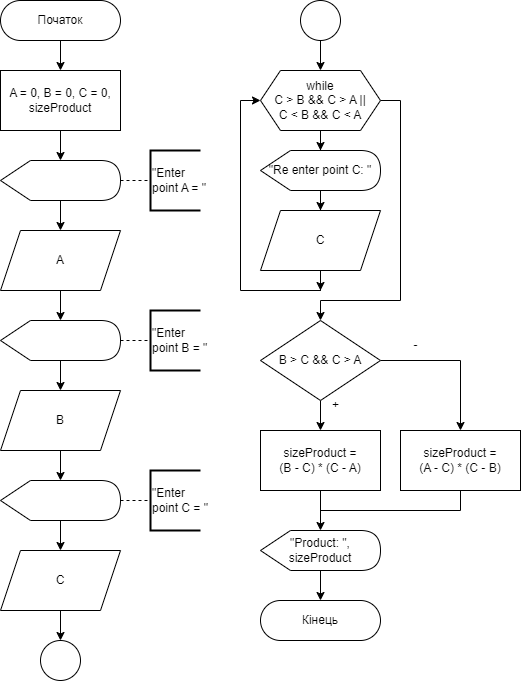

The diagram above was exported from draw.io. Its source (the exported page's mxGraphModel, read from the mxfile embedded in the PNG):
<mxGraphModel dx="1483" dy="827" grid="1" gridSize="10" guides="1" tooltips="1" connect="1" arrows="1" fold="1" page="1" pageScale="1" pageWidth="827" pageHeight="1169" math="0" shadow="0">
  <root>
    <mxCell id="WIyWlLk6GJQsqaUBKTNV-0" />
    <mxCell id="WIyWlLk6GJQsqaUBKTNV-1" parent="WIyWlLk6GJQsqaUBKTNV-0" />
    <mxCell id="cmxuuXm5UTQ8A99ijEzW-6" value="" style="edgeStyle=orthogonalEdgeStyle;rounded=0;orthogonalLoop=1;jettySize=auto;html=1;" parent="WIyWlLk6GJQsqaUBKTNV-1" source="WIyWlLk6GJQsqaUBKTNV-3" target="cmxuuXm5UTQ8A99ijEzW-1" edge="1">
      <mxGeometry relative="1" as="geometry" />
    </mxCell>
    <mxCell id="WIyWlLk6GJQsqaUBKTNV-3" value="Початок" style="rounded=1;whiteSpace=wrap;html=1;fontSize=12;glass=0;strokeWidth=1;shadow=0;arcSize=50;" parent="WIyWlLk6GJQsqaUBKTNV-1" vertex="1">
      <mxGeometry x="160" y="80" width="120" height="40" as="geometry" />
    </mxCell>
    <mxCell id="cmxuuXm5UTQ8A99ijEzW-5" value="" style="edgeStyle=orthogonalEdgeStyle;rounded=0;orthogonalLoop=1;jettySize=auto;html=1;" parent="WIyWlLk6GJQsqaUBKTNV-1" source="cmxuuXm5UTQ8A99ijEzW-1" target="cmxuuXm5UTQ8A99ijEzW-4" edge="1">
      <mxGeometry relative="1" as="geometry" />
    </mxCell>
    <mxCell id="cmxuuXm5UTQ8A99ijEzW-1" value="A = 0, B = 0, C = 0,&lt;br&gt;sizeProduct" style="rounded=0;whiteSpace=wrap;html=1;" parent="WIyWlLk6GJQsqaUBKTNV-1" vertex="1">
      <mxGeometry x="160" y="150" width="120" height="60" as="geometry" />
    </mxCell>
    <mxCell id="cmxuuXm5UTQ8A99ijEzW-11" style="edgeStyle=orthogonalEdgeStyle;rounded=0;orthogonalLoop=1;jettySize=auto;html=1;" parent="WIyWlLk6GJQsqaUBKTNV-1" source="cmxuuXm5UTQ8A99ijEzW-4" target="cmxuuXm5UTQ8A99ijEzW-10" edge="1">
      <mxGeometry relative="1" as="geometry" />
    </mxCell>
    <mxCell id="cmxuuXm5UTQ8A99ijEzW-4" value="" style="shape=display;whiteSpace=wrap;html=1;" parent="WIyWlLk6GJQsqaUBKTNV-1" vertex="1">
      <mxGeometry x="160" y="240" width="120" height="40" as="geometry" />
    </mxCell>
    <mxCell id="cmxuuXm5UTQ8A99ijEzW-7" value="" style="endArrow=none;dashed=1;html=1;rounded=0;exitX=1;exitY=0.5;exitDx=0;exitDy=0;exitPerimeter=0;" parent="WIyWlLk6GJQsqaUBKTNV-1" source="cmxuuXm5UTQ8A99ijEzW-4" target="cmxuuXm5UTQ8A99ijEzW-9" edge="1">
      <mxGeometry width="50" height="50" relative="1" as="geometry">
        <mxPoint x="270" y="290" as="sourcePoint" />
        <mxPoint x="290" y="260" as="targetPoint" />
      </mxGeometry>
    </mxCell>
    <mxCell id="cmxuuXm5UTQ8A99ijEzW-9" value="&quot;Enter &lt;br&gt;point A&amp;nbsp;= &quot;" style="strokeWidth=2;html=1;shape=mxgraph.flowchart.annotation_1;align=left;pointerEvents=1;" parent="WIyWlLk6GJQsqaUBKTNV-1" vertex="1">
      <mxGeometry x="310" y="230" width="50" height="60" as="geometry" />
    </mxCell>
    <mxCell id="cmxuuXm5UTQ8A99ijEzW-13" style="edgeStyle=orthogonalEdgeStyle;rounded=0;orthogonalLoop=1;jettySize=auto;html=1;" parent="WIyWlLk6GJQsqaUBKTNV-1" source="cmxuuXm5UTQ8A99ijEzW-10" edge="1">
      <mxGeometry relative="1" as="geometry">
        <mxPoint x="220" y="400" as="targetPoint" />
      </mxGeometry>
    </mxCell>
    <mxCell id="cmxuuXm5UTQ8A99ijEzW-10" value="A" style="shape=parallelogram;perimeter=parallelogramPerimeter;whiteSpace=wrap;html=1;fixedSize=1;" parent="WIyWlLk6GJQsqaUBKTNV-1" vertex="1">
      <mxGeometry x="160" y="310" width="120" height="60" as="geometry" />
    </mxCell>
    <mxCell id="cmxuuXm5UTQ8A99ijEzW-30" value="" style="shape=display;whiteSpace=wrap;html=1;" parent="WIyWlLk6GJQsqaUBKTNV-1" vertex="1">
      <mxGeometry x="160" y="400" width="120" height="40" as="geometry" />
    </mxCell>
    <mxCell id="cmxuuXm5UTQ8A99ijEzW-40" style="edgeStyle=orthogonalEdgeStyle;rounded=0;orthogonalLoop=1;jettySize=auto;html=1;" parent="WIyWlLk6GJQsqaUBKTNV-1" source="cmxuuXm5UTQ8A99ijEzW-31" target="cmxuuXm5UTQ8A99ijEzW-35" edge="1">
      <mxGeometry relative="1" as="geometry" />
    </mxCell>
    <mxCell id="cmxuuXm5UTQ8A99ijEzW-31" value="B" style="shape=parallelogram;perimeter=parallelogramPerimeter;whiteSpace=wrap;html=1;fixedSize=1;" parent="WIyWlLk6GJQsqaUBKTNV-1" vertex="1">
      <mxGeometry x="160" y="470" width="120" height="60" as="geometry" />
    </mxCell>
    <mxCell id="cmxuuXm5UTQ8A99ijEzW-32" style="edgeStyle=orthogonalEdgeStyle;rounded=0;orthogonalLoop=1;jettySize=auto;html=1;" parent="WIyWlLk6GJQsqaUBKTNV-1" source="cmxuuXm5UTQ8A99ijEzW-30" target="cmxuuXm5UTQ8A99ijEzW-31" edge="1">
      <mxGeometry relative="1" as="geometry" />
    </mxCell>
    <mxCell id="cmxuuXm5UTQ8A99ijEzW-33" value="" style="endArrow=none;dashed=1;html=1;rounded=0;exitX=1;exitY=0.5;exitDx=0;exitDy=0;exitPerimeter=0;" parent="WIyWlLk6GJQsqaUBKTNV-1" source="cmxuuXm5UTQ8A99ijEzW-30" target="cmxuuXm5UTQ8A99ijEzW-34" edge="1">
      <mxGeometry width="50" height="50" relative="1" as="geometry">
        <mxPoint x="270" y="450" as="sourcePoint" />
        <mxPoint x="290" y="420" as="targetPoint" />
      </mxGeometry>
    </mxCell>
    <mxCell id="cmxuuXm5UTQ8A99ijEzW-34" value="&quot;Enter &lt;br&gt;point B = &quot;" style="strokeWidth=2;html=1;shape=mxgraph.flowchart.annotation_1;align=left;pointerEvents=1;" parent="WIyWlLk6GJQsqaUBKTNV-1" vertex="1">
      <mxGeometry x="310" y="390" width="50" height="60" as="geometry" />
    </mxCell>
    <mxCell id="cmxuuXm5UTQ8A99ijEzW-35" value="" style="shape=display;whiteSpace=wrap;html=1;" parent="WIyWlLk6GJQsqaUBKTNV-1" vertex="1">
      <mxGeometry x="160" y="560" width="120" height="40" as="geometry" />
    </mxCell>
    <mxCell id="cmxuuXm5UTQ8A99ijEzW-42" style="edgeStyle=orthogonalEdgeStyle;rounded=0;orthogonalLoop=1;jettySize=auto;html=1;" parent="WIyWlLk6GJQsqaUBKTNV-1" source="cmxuuXm5UTQ8A99ijEzW-36" target="cmxuuXm5UTQ8A99ijEzW-41" edge="1">
      <mxGeometry relative="1" as="geometry" />
    </mxCell>
    <mxCell id="cmxuuXm5UTQ8A99ijEzW-36" value="C" style="shape=parallelogram;perimeter=parallelogramPerimeter;whiteSpace=wrap;html=1;fixedSize=1;" parent="WIyWlLk6GJQsqaUBKTNV-1" vertex="1">
      <mxGeometry x="160" y="630" width="120" height="60" as="geometry" />
    </mxCell>
    <mxCell id="cmxuuXm5UTQ8A99ijEzW-37" style="edgeStyle=orthogonalEdgeStyle;rounded=0;orthogonalLoop=1;jettySize=auto;html=1;" parent="WIyWlLk6GJQsqaUBKTNV-1" source="cmxuuXm5UTQ8A99ijEzW-35" target="cmxuuXm5UTQ8A99ijEzW-36" edge="1">
      <mxGeometry relative="1" as="geometry" />
    </mxCell>
    <mxCell id="cmxuuXm5UTQ8A99ijEzW-38" value="" style="endArrow=none;dashed=1;html=1;rounded=0;exitX=1;exitY=0.5;exitDx=0;exitDy=0;exitPerimeter=0;" parent="WIyWlLk6GJQsqaUBKTNV-1" source="cmxuuXm5UTQ8A99ijEzW-35" target="cmxuuXm5UTQ8A99ijEzW-39" edge="1">
      <mxGeometry width="50" height="50" relative="1" as="geometry">
        <mxPoint x="270" y="610" as="sourcePoint" />
        <mxPoint x="290" y="580" as="targetPoint" />
      </mxGeometry>
    </mxCell>
    <mxCell id="cmxuuXm5UTQ8A99ijEzW-39" value="&quot;Enter &lt;br&gt;point C = &quot;" style="strokeWidth=2;html=1;shape=mxgraph.flowchart.annotation_1;align=left;pointerEvents=1;" parent="WIyWlLk6GJQsqaUBKTNV-1" vertex="1">
      <mxGeometry x="310" y="550" width="50" height="60" as="geometry" />
    </mxCell>
    <mxCell id="cmxuuXm5UTQ8A99ijEzW-41" value="" style="ellipse;whiteSpace=wrap;html=1;aspect=fixed;" parent="WIyWlLk6GJQsqaUBKTNV-1" vertex="1">
      <mxGeometry x="200" y="720" width="40" height="40" as="geometry" />
    </mxCell>
    <mxCell id="cmxuuXm5UTQ8A99ijEzW-45" style="edgeStyle=orthogonalEdgeStyle;rounded=0;orthogonalLoop=1;jettySize=auto;html=1;" parent="WIyWlLk6GJQsqaUBKTNV-1" source="cmxuuXm5UTQ8A99ijEzW-43" target="cmxuuXm5UTQ8A99ijEzW-44" edge="1">
      <mxGeometry relative="1" as="geometry" />
    </mxCell>
    <mxCell id="cmxuuXm5UTQ8A99ijEzW-43" value="" style="ellipse;whiteSpace=wrap;html=1;aspect=fixed;" parent="WIyWlLk6GJQsqaUBKTNV-1" vertex="1">
      <mxGeometry x="460" y="80" width="40" height="40" as="geometry" />
    </mxCell>
    <mxCell id="cmxuuXm5UTQ8A99ijEzW-49" style="edgeStyle=orthogonalEdgeStyle;rounded=0;orthogonalLoop=1;jettySize=auto;html=1;" parent="WIyWlLk6GJQsqaUBKTNV-1" source="cmxuuXm5UTQ8A99ijEzW-44" target="cmxuuXm5UTQ8A99ijEzW-47" edge="1">
      <mxGeometry relative="1" as="geometry" />
    </mxCell>
    <mxCell id="lyhhON0nx6s7xFaHyfcD-2" style="edgeStyle=orthogonalEdgeStyle;rounded=0;orthogonalLoop=1;jettySize=auto;html=1;entryX=0.5;entryY=0;entryDx=0;entryDy=0;" edge="1" parent="WIyWlLk6GJQsqaUBKTNV-1" source="cmxuuXm5UTQ8A99ijEzW-44" target="cmxuuXm5UTQ8A99ijEzW-52">
      <mxGeometry relative="1" as="geometry">
        <Array as="points">
          <mxPoint x="560" y="180" />
          <mxPoint x="560" y="380" />
          <mxPoint x="480" y="380" />
        </Array>
      </mxGeometry>
    </mxCell>
    <mxCell id="cmxuuXm5UTQ8A99ijEzW-44" value="while&lt;br&gt;C &amp;gt; B &amp;amp;&amp;amp; C &amp;gt; A ||&lt;br&gt;C &amp;lt; B &amp;amp;&amp;amp; C &amp;lt; A" style="shape=hexagon;perimeter=hexagonPerimeter2;whiteSpace=wrap;html=1;fixedSize=1;" parent="WIyWlLk6GJQsqaUBKTNV-1" vertex="1">
      <mxGeometry x="420" y="150" width="120" height="60" as="geometry" />
    </mxCell>
    <mxCell id="cmxuuXm5UTQ8A99ijEzW-46" style="edgeStyle=orthogonalEdgeStyle;rounded=0;orthogonalLoop=1;jettySize=auto;html=1;exitX=0.5;exitY=1;exitDx=0;exitDy=0;" parent="WIyWlLk6GJQsqaUBKTNV-1" source="cmxuuXm5UTQ8A99ijEzW-44" target="cmxuuXm5UTQ8A99ijEzW-44" edge="1">
      <mxGeometry relative="1" as="geometry" />
    </mxCell>
    <mxCell id="cmxuuXm5UTQ8A99ijEzW-51" style="edgeStyle=orthogonalEdgeStyle;rounded=0;orthogonalLoop=1;jettySize=auto;html=1;" parent="WIyWlLk6GJQsqaUBKTNV-1" source="cmxuuXm5UTQ8A99ijEzW-47" target="cmxuuXm5UTQ8A99ijEzW-50" edge="1">
      <mxGeometry relative="1" as="geometry" />
    </mxCell>
    <mxCell id="cmxuuXm5UTQ8A99ijEzW-47" value="&quot;Re enter point C: &quot;" style="shape=display;whiteSpace=wrap;html=1;" parent="WIyWlLk6GJQsqaUBKTNV-1" vertex="1">
      <mxGeometry x="420" y="230" width="120" height="40" as="geometry" />
    </mxCell>
    <mxCell id="lyhhON0nx6s7xFaHyfcD-0" style="edgeStyle=orthogonalEdgeStyle;rounded=0;orthogonalLoop=1;jettySize=auto;html=1;entryX=0;entryY=0.5;entryDx=0;entryDy=0;exitX=0.5;exitY=1;exitDx=0;exitDy=0;" edge="1" parent="WIyWlLk6GJQsqaUBKTNV-1" source="cmxuuXm5UTQ8A99ijEzW-50" target="cmxuuXm5UTQ8A99ijEzW-44">
      <mxGeometry relative="1" as="geometry">
        <mxPoint x="380" y="180" as="targetPoint" />
        <Array as="points">
          <mxPoint x="480" y="370" />
          <mxPoint x="400" y="370" />
          <mxPoint x="400" y="180" />
        </Array>
      </mxGeometry>
    </mxCell>
    <mxCell id="lyhhON0nx6s7xFaHyfcD-1" style="edgeStyle=orthogonalEdgeStyle;rounded=0;orthogonalLoop=1;jettySize=auto;html=1;" edge="1" parent="WIyWlLk6GJQsqaUBKTNV-1" source="cmxuuXm5UTQ8A99ijEzW-50">
      <mxGeometry relative="1" as="geometry">
        <mxPoint x="480" y="370" as="targetPoint" />
      </mxGeometry>
    </mxCell>
    <mxCell id="cmxuuXm5UTQ8A99ijEzW-50" value="C" style="shape=parallelogram;perimeter=parallelogramPerimeter;whiteSpace=wrap;html=1;fixedSize=1;" parent="WIyWlLk6GJQsqaUBKTNV-1" vertex="1">
      <mxGeometry x="420" y="290" width="120" height="60" as="geometry" />
    </mxCell>
    <mxCell id="cmxuuXm5UTQ8A99ijEzW-58" style="edgeStyle=orthogonalEdgeStyle;rounded=0;orthogonalLoop=1;jettySize=auto;html=1;entryX=0.5;entryY=0;entryDx=0;entryDy=0;" parent="WIyWlLk6GJQsqaUBKTNV-1" source="cmxuuXm5UTQ8A99ijEzW-52" target="cmxuuXm5UTQ8A99ijEzW-55" edge="1">
      <mxGeometry relative="1" as="geometry" />
    </mxCell>
    <mxCell id="cmxuuXm5UTQ8A99ijEzW-60" style="edgeStyle=orthogonalEdgeStyle;rounded=0;orthogonalLoop=1;jettySize=auto;html=1;" parent="WIyWlLk6GJQsqaUBKTNV-1" source="cmxuuXm5UTQ8A99ijEzW-52" target="cmxuuXm5UTQ8A99ijEzW-59" edge="1">
      <mxGeometry relative="1" as="geometry" />
    </mxCell>
    <mxCell id="cmxuuXm5UTQ8A99ijEzW-52" value="B &amp;gt; C &amp;amp;&amp;amp; C &amp;gt; A" style="rhombus;whiteSpace=wrap;html=1;" parent="WIyWlLk6GJQsqaUBKTNV-1" vertex="1">
      <mxGeometry x="420" y="400" width="120" height="80" as="geometry" />
    </mxCell>
    <mxCell id="cmxuuXm5UTQ8A99ijEzW-63" style="edgeStyle=orthogonalEdgeStyle;rounded=0;orthogonalLoop=1;jettySize=auto;html=1;" parent="WIyWlLk6GJQsqaUBKTNV-1" source="cmxuuXm5UTQ8A99ijEzW-55" target="cmxuuXm5UTQ8A99ijEzW-62" edge="1">
      <mxGeometry relative="1" as="geometry" />
    </mxCell>
    <mxCell id="cmxuuXm5UTQ8A99ijEzW-55" value="sizeProduct =&lt;br&gt;(B - C) * (C - A)" style="rounded=0;whiteSpace=wrap;html=1;" parent="WIyWlLk6GJQsqaUBKTNV-1" vertex="1">
      <mxGeometry x="420" y="510" width="120" height="60" as="geometry" />
    </mxCell>
    <mxCell id="cmxuuXm5UTQ8A99ijEzW-64" style="edgeStyle=orthogonalEdgeStyle;rounded=0;orthogonalLoop=1;jettySize=auto;html=1;endArrow=none;endFill=0;" parent="WIyWlLk6GJQsqaUBKTNV-1" source="cmxuuXm5UTQ8A99ijEzW-59" edge="1">
      <mxGeometry relative="1" as="geometry">
        <mxPoint x="480" y="590" as="targetPoint" />
        <Array as="points">
          <mxPoint x="620" y="590" />
        </Array>
      </mxGeometry>
    </mxCell>
    <mxCell id="cmxuuXm5UTQ8A99ijEzW-59" value="sizeProduct =&lt;br&gt;(A - C) * (C - B)" style="rounded=0;whiteSpace=wrap;html=1;" parent="WIyWlLk6GJQsqaUBKTNV-1" vertex="1">
      <mxGeometry x="560" y="510" width="120" height="60" as="geometry" />
    </mxCell>
    <mxCell id="cmxuuXm5UTQ8A99ijEzW-68" style="edgeStyle=orthogonalEdgeStyle;rounded=0;orthogonalLoop=1;jettySize=auto;html=1;endArrow=classic;endFill=1;" parent="WIyWlLk6GJQsqaUBKTNV-1" source="cmxuuXm5UTQ8A99ijEzW-62" target="cmxuuXm5UTQ8A99ijEzW-67" edge="1">
      <mxGeometry relative="1" as="geometry" />
    </mxCell>
    <mxCell id="cmxuuXm5UTQ8A99ijEzW-62" value="&quot;Product: &quot;, sizeProduct" style="shape=display;whiteSpace=wrap;html=1;" parent="WIyWlLk6GJQsqaUBKTNV-1" vertex="1">
      <mxGeometry x="420" y="610" width="120" height="40" as="geometry" />
    </mxCell>
    <mxCell id="cmxuuXm5UTQ8A99ijEzW-65" value="+" style="text;html=1;align=center;verticalAlign=middle;resizable=0;points=[];autosize=1;strokeColor=none;fillColor=none;" parent="WIyWlLk6GJQsqaUBKTNV-1" vertex="1">
      <mxGeometry x="480" y="470" width="30" height="30" as="geometry" />
    </mxCell>
    <mxCell id="cmxuuXm5UTQ8A99ijEzW-66" value="-" style="text;html=1;align=center;verticalAlign=middle;resizable=0;points=[];autosize=1;strokeColor=none;fillColor=none;" parent="WIyWlLk6GJQsqaUBKTNV-1" vertex="1">
      <mxGeometry x="560" y="410" width="30" height="30" as="geometry" />
    </mxCell>
    <mxCell id="cmxuuXm5UTQ8A99ijEzW-67" value="Кінець" style="rounded=1;whiteSpace=wrap;html=1;fontSize=12;glass=0;strokeWidth=1;shadow=0;arcSize=50;" parent="WIyWlLk6GJQsqaUBKTNV-1" vertex="1">
      <mxGeometry x="420" y="680" width="120" height="40" as="geometry" />
    </mxCell>
  </root>
</mxGraphModel>